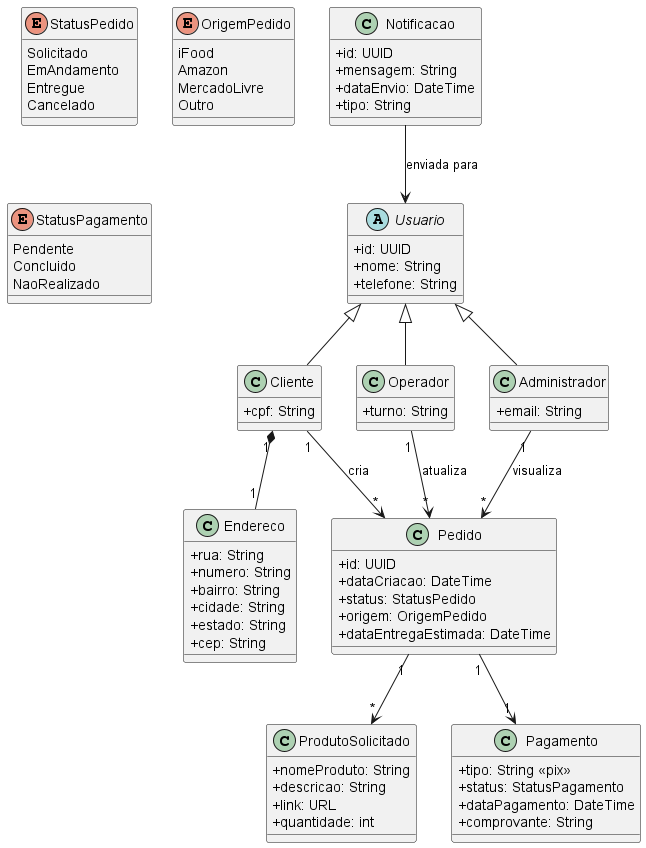

The diagram above was rendered by PlantUML. Its source (embedded in the PNG):
@startuml
skinparam classAttributeIconSize 0

' Enumerations
enum StatusPedido {
  Solicitado
  EmAndamento
  Entregue
  Cancelado
}

enum OrigemPedido {
  iFood
  Amazon
  MercadoLivre
  Outro
}

enum StatusPagamento {
  Pendente
  Concluido
  NaoRealizado
}

' Classes base
abstract class Usuario {
  +id: UUID
  +nome: String
  +telefone: String
}

class Cliente {
  +cpf: String
}

class Operador {
  +turno: String
}

class Administrador {
  +email: String
}

Usuario <|-- Cliente
Usuario <|-- Operador
Usuario <|-- Administrador

' Pedido e Produto
class Pedido {
  +id: UUID
  +dataCriacao: DateTime
  +status: StatusPedido
  +origem: OrigemPedido
  +dataEntregaEstimada: DateTime
}

class ProdutoSolicitado {
  +nomeProduto: String
  +descricao: String
  +link: URL
  +quantidade: int
}

Pedido "1" --> "*" ProdutoSolicitado

' Endereço
class Endereco {
  +rua: String
  +numero: String
  +bairro: String
  +cidade: String
  +estado: String
  +cep: String
}

Cliente "1" *-- "1" Endereco

' Relacionamentos
Cliente "1" --> "*" Pedido : cria
Operador "1" --> "*" Pedido : atualiza
Administrador "1" --> "*" Pedido : visualiza

' Pagamento
class Pagamento {
  +tipo: String <<pix>>
  +status: StatusPagamento
  +dataPagamento: DateTime
  +comprovante: String
}

Pedido "1" --> "1" Pagamento

' Notificação
class Notificacao {
  +id: UUID
  +mensagem: String
  +dataEnvio: DateTime
  +tipo: String
}

Notificacao --> Usuario : enviada para

@enduml